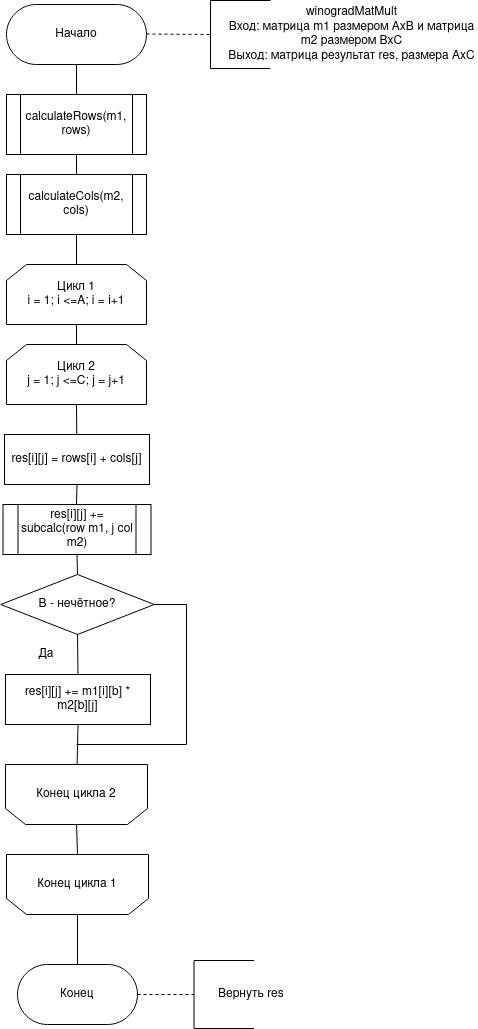

The diagram above was exported from draw.io. Its source (the exported page's mxGraphModel, read from the mxfile embedded in the PNG):
<mxGraphModel dx="1416" dy="792" grid="1" gridSize="10" guides="1" tooltips="1" connect="1" arrows="1" fold="1" page="1" pageScale="1" pageWidth="827" pageHeight="1169" math="0" shadow="0">
  <root>
    <mxCell id="0" />
    <mxCell id="1" parent="0" />
    <mxCell id="Gvd8Ezxa3fLg7O33Pl0G-1" value="Начало" style="rounded=1;whiteSpace=wrap;html=1;arcSize=50;" parent="1" vertex="1">
      <mxGeometry x="290" y="100" width="140" height="60" as="geometry" />
    </mxCell>
    <mxCell id="Gvd8Ezxa3fLg7O33Pl0G-6" value="winogradMatMult&lt;br&gt;Вход: матрица m1 размером AxB и матрица m2 размером BxC&lt;br&gt;Выход: матрица результат res, размера AxC" style="text;html=1;strokeColor=none;fillColor=none;align=center;verticalAlign=middle;whiteSpace=wrap;rounded=0;" parent="1" vertex="1">
      <mxGeometry x="510" y="110" width="250.5" height="40" as="geometry" />
    </mxCell>
    <mxCell id="Gvd8Ezxa3fLg7O33Pl0G-21" value="Цикл 1&lt;br&gt;i = 1; i &amp;lt;=A; i = i+1" style="shape=loopLimit;whiteSpace=wrap;html=1;" parent="1" vertex="1">
      <mxGeometry x="290" y="360" width="140" height="60" as="geometry" />
    </mxCell>
    <mxCell id="Gvd8Ezxa3fLg7O33Pl0G-23" value="Цикл 2&lt;br&gt;j = 1; j &amp;lt;=C; j = j+1" style="shape=loopLimit;whiteSpace=wrap;html=1;" parent="1" vertex="1">
      <mxGeometry x="290" y="440" width="140" height="60" as="geometry" />
    </mxCell>
    <mxCell id="Gvd8Ezxa3fLg7O33Pl0G-24" value="" style="endArrow=none;html=1;entryX=0.5;entryY=0;entryDx=0;entryDy=0;exitX=0.5;exitY=1;exitDx=0;exitDy=0;" parent="1" source="Gvd8Ezxa3fLg7O33Pl0G-21" target="Gvd8Ezxa3fLg7O33Pl0G-23" edge="1">
      <mxGeometry width="50" height="50" relative="1" as="geometry">
        <mxPoint x="169" y="505" as="sourcePoint" />
        <mxPoint x="219" y="455" as="targetPoint" />
      </mxGeometry>
    </mxCell>
    <mxCell id="Gvd8Ezxa3fLg7O33Pl0G-26" value="res[i][j] = rows[i] + cols[j] " style="rounded=0;whiteSpace=wrap;html=1;" parent="1" vertex="1">
      <mxGeometry x="288" y="530" width="145" height="50" as="geometry" />
    </mxCell>
    <mxCell id="Gvd8Ezxa3fLg7O33Pl0G-31" value="" style="endArrow=none;html=1;exitX=0.5;exitY=1;exitDx=0;exitDy=0;" parent="1" source="Gvd8Ezxa3fLg7O33Pl0G-23" target="Gvd8Ezxa3fLg7O33Pl0G-26" edge="1">
      <mxGeometry width="50" height="50" relative="1" as="geometry">
        <mxPoint x="179" y="595" as="sourcePoint" />
        <mxPoint x="360" y="538" as="targetPoint" />
      </mxGeometry>
    </mxCell>
    <mxCell id="Gvd8Ezxa3fLg7O33Pl0G-33" value="Конец цикла 1" style="shape=loopLimit;whiteSpace=wrap;html=1;direction=west;" parent="1" vertex="1">
      <mxGeometry x="290" y="950" width="142" height="60" as="geometry" />
    </mxCell>
    <mxCell id="Gvd8Ezxa3fLg7O33Pl0G-35" value="" style="endArrow=none;html=1;entryX=0.5;entryY=1;entryDx=0;entryDy=0;exitX=0.5;exitY=0;exitDx=0;exitDy=0;" parent="1" source="7Xwj2gsnW8v6YeENi7_U-1" target="Gvd8Ezxa3fLg7O33Pl0G-33" edge="1">
      <mxGeometry width="50" height="50" relative="1" as="geometry">
        <mxPoint x="382.5" y="770" as="sourcePoint" />
        <mxPoint x="392.5952380952381" y="805.0952380952381" as="targetPoint" />
      </mxGeometry>
    </mxCell>
    <mxCell id="Gvd8Ezxa3fLg7O33Pl0G-36" value="" style="endArrow=none;html=1;entryX=0.5;entryY=0;entryDx=0;entryDy=0;exitX=0.5;exitY=0;exitDx=0;exitDy=0;" parent="1" source="Gvd8Ezxa3fLg7O33Pl0G-37" target="Gvd8Ezxa3fLg7O33Pl0G-33" edge="1">
      <mxGeometry width="50" height="50" relative="1" as="geometry">
        <mxPoint x="382" y="1015" as="sourcePoint" />
        <mxPoint x="385" y="1025" as="targetPoint" />
      </mxGeometry>
    </mxCell>
    <mxCell id="Gvd8Ezxa3fLg7O33Pl0G-37" value="Конец" style="rounded=1;whiteSpace=wrap;html=1;arcSize=50;" parent="1" vertex="1">
      <mxGeometry x="301" y="1060" width="120" height="60" as="geometry" />
    </mxCell>
    <mxCell id="Gvd8Ezxa3fLg7O33Pl0G-42" value="Вернуть res" style="text;html=1;resizable=0;points=[];autosize=1;align=left;verticalAlign=top;spacingTop=-4;" parent="1" vertex="1">
      <mxGeometry x="500" y="1080" width="80" height="20" as="geometry" />
    </mxCell>
    <mxCell id="0_4maYhnPL10zYVSgDUe-3" value="" style="endArrow=none;html=1;entryX=0.5;entryY=1;entryDx=0;entryDy=0;" parent="1" target="7Xwj2gsnW8v6YeENi7_U-17" edge="1">
      <mxGeometry width="50" height="50" relative="1" as="geometry">
        <mxPoint x="360" y="360" as="sourcePoint" />
        <mxPoint x="379" y="395" as="targetPoint" />
      </mxGeometry>
    </mxCell>
    <mxCell id="7Xwj2gsnW8v6YeENi7_U-1" value="Конец цикла 2" style="shape=loopLimit;whiteSpace=wrap;html=1;direction=west;" parent="1" vertex="1">
      <mxGeometry x="289" y="860" width="142" height="60" as="geometry" />
    </mxCell>
    <mxCell id="7Xwj2gsnW8v6YeENi7_U-5" value="" style="endArrow=none;dashed=1;html=1;exitX=1;exitY=0.5;exitDx=0;exitDy=0;entryX=0.5;entryY=1;entryDx=0;entryDy=0;" parent="1" source="Gvd8Ezxa3fLg7O33Pl0G-37" target="7Xwj2gsnW8v6YeENi7_U-10" edge="1">
      <mxGeometry width="50" height="50" relative="1" as="geometry">
        <mxPoint x="393.5" y="680" as="sourcePoint" />
        <mxPoint x="473.5" y="1050" as="targetPoint" />
      </mxGeometry>
    </mxCell>
    <mxCell id="7Xwj2gsnW8v6YeENi7_U-6" value="" style="shape=partialRectangle;whiteSpace=wrap;html=1;bottom=1;right=1;left=1;top=0;fillColor=none;routingCenterX=-0.5;rotation=90;" parent="1" vertex="1">
      <mxGeometry x="490" y="100" width="68" height="60" as="geometry" />
    </mxCell>
    <mxCell id="7Xwj2gsnW8v6YeENi7_U-9" value="" style="endArrow=none;dashed=1;html=1;entryX=0.5;entryY=1;entryDx=0;entryDy=0;" parent="1" target="7Xwj2gsnW8v6YeENi7_U-6" edge="1">
      <mxGeometry width="50" height="50" relative="1" as="geometry">
        <mxPoint x="430" y="129.5" as="sourcePoint" />
        <mxPoint x="470" y="130" as="targetPoint" />
      </mxGeometry>
    </mxCell>
    <mxCell id="7Xwj2gsnW8v6YeENi7_U-10" value="" style="shape=partialRectangle;whiteSpace=wrap;html=1;bottom=1;right=1;left=1;top=0;fillColor=none;routingCenterX=-0.5;rotation=90;" parent="1" vertex="1">
      <mxGeometry x="473.5" y="1060" width="68" height="60" as="geometry" />
    </mxCell>
    <mxCell id="7Xwj2gsnW8v6YeENi7_U-16" value="calculateRows(m1, rows)" style="shape=process;whiteSpace=wrap;html=1;backgroundOutline=1;" parent="1" vertex="1">
      <mxGeometry x="290" y="190" width="140" height="60" as="geometry" />
    </mxCell>
    <mxCell id="7Xwj2gsnW8v6YeENi7_U-17" value="calculateCols(m2, cols)" style="shape=process;whiteSpace=wrap;html=1;backgroundOutline=1;" parent="1" vertex="1">
      <mxGeometry x="290" y="270" width="140" height="60" as="geometry" />
    </mxCell>
    <mxCell id="7Xwj2gsnW8v6YeENi7_U-18" value="" style="endArrow=none;html=1;entryX=0.5;entryY=1;entryDx=0;entryDy=0;" parent="1" source="7Xwj2gsnW8v6YeENi7_U-17" target="7Xwj2gsnW8v6YeENi7_U-16" edge="1">
      <mxGeometry width="50" height="50" relative="1" as="geometry">
        <mxPoint x="150" y="290" as="sourcePoint" />
        <mxPoint x="200" y="240" as="targetPoint" />
      </mxGeometry>
    </mxCell>
    <mxCell id="7Xwj2gsnW8v6YeENi7_U-19" value="" style="endArrow=none;html=1;entryX=0.5;entryY=1;entryDx=0;entryDy=0;" parent="1" source="7Xwj2gsnW8v6YeENi7_U-16" target="Gvd8Ezxa3fLg7O33Pl0G-1" edge="1">
      <mxGeometry width="50" height="50" relative="1" as="geometry">
        <mxPoint x="210" y="230" as="sourcePoint" />
        <mxPoint x="260" y="180" as="targetPoint" />
      </mxGeometry>
    </mxCell>
    <mxCell id="7Xwj2gsnW8v6YeENi7_U-22" value="res[i][j] += subcalc(row m1, j col m2)" style="shape=process;whiteSpace=wrap;html=1;backgroundOutline=1;" parent="1" vertex="1">
      <mxGeometry x="286.5" y="600" width="148" height="50" as="geometry" />
    </mxCell>
    <mxCell id="7Xwj2gsnW8v6YeENi7_U-23" value="" style="endArrow=none;html=1;entryX=0.5;entryY=1;entryDx=0;entryDy=0;" parent="1" target="Gvd8Ezxa3fLg7O33Pl0G-26" edge="1">
      <mxGeometry width="50" height="50" relative="1" as="geometry">
        <mxPoint x="360" y="600" as="sourcePoint" />
        <mxPoint x="410" y="550" as="targetPoint" />
      </mxGeometry>
    </mxCell>
    <mxCell id="bSRUe1ibWbnndraF5bIK-1" value="B - нечётное?" style="rhombus;whiteSpace=wrap;html=1;" parent="1" vertex="1">
      <mxGeometry x="284.25" y="670" width="153.5" height="60" as="geometry" />
    </mxCell>
    <mxCell id="bSRUe1ibWbnndraF5bIK-2" value="res[i][j] += m1[i][b] * m2[b][j] " style="rounded=0;whiteSpace=wrap;html=1;" parent="1" vertex="1">
      <mxGeometry x="289" y="770" width="145" height="50" as="geometry" />
    </mxCell>
    <mxCell id="bSRUe1ibWbnndraF5bIK-3" value="" style="endArrow=none;html=1;entryX=0.5;entryY=1;entryDx=0;entryDy=0;exitX=0.5;exitY=0;exitDx=0;exitDy=0;" parent="1" source="bSRUe1ibWbnndraF5bIK-1" target="7Xwj2gsnW8v6YeENi7_U-22" edge="1">
      <mxGeometry width="50" height="50" relative="1" as="geometry">
        <mxPoint x="230" y="710" as="sourcePoint" />
        <mxPoint x="280" y="660" as="targetPoint" />
      </mxGeometry>
    </mxCell>
    <mxCell id="bSRUe1ibWbnndraF5bIK-6" value="Да" style="text;html=1;strokeColor=none;fillColor=none;align=center;verticalAlign=middle;whiteSpace=wrap;rounded=0;" parent="1" vertex="1">
      <mxGeometry x="310" y="740" width="40" height="20" as="geometry" />
    </mxCell>
    <mxCell id="bSRUe1ibWbnndraF5bIK-7" value="" style="endArrow=none;html=1;entryX=0.5;entryY=1;entryDx=0;entryDy=0;" parent="1" source="7Xwj2gsnW8v6YeENi7_U-1" target="bSRUe1ibWbnndraF5bIK-2" edge="1">
      <mxGeometry width="50" height="50" relative="1" as="geometry">
        <mxPoint x="160" y="860" as="sourcePoint" />
        <mxPoint x="210" y="810" as="targetPoint" />
      </mxGeometry>
    </mxCell>
    <mxCell id="bSRUe1ibWbnndraF5bIK-9" value="" style="endArrow=none;html=1;exitX=1;exitY=0.5;exitDx=0;exitDy=0;" parent="1" source="bSRUe1ibWbnndraF5bIK-1" edge="1">
      <mxGeometry width="50" height="50" relative="1" as="geometry">
        <mxPoint x="180" y="890" as="sourcePoint" />
        <mxPoint x="470" y="700" as="targetPoint" />
      </mxGeometry>
    </mxCell>
    <mxCell id="bSRUe1ibWbnndraF5bIK-10" value="" style="endArrow=none;html=1;" parent="1" edge="1">
      <mxGeometry width="50" height="50" relative="1" as="geometry">
        <mxPoint x="470" y="840" as="sourcePoint" />
        <mxPoint x="470" y="700" as="targetPoint" />
      </mxGeometry>
    </mxCell>
    <mxCell id="bSRUe1ibWbnndraF5bIK-11" value="" style="endArrow=none;html=1;entryX=0.5;entryY=1;entryDx=0;entryDy=0;exitX=0.5;exitY=0;exitDx=0;exitDy=0;" parent="1" source="bSRUe1ibWbnndraF5bIK-2" target="bSRUe1ibWbnndraF5bIK-1" edge="1">
      <mxGeometry width="50" height="50" relative="1" as="geometry">
        <mxPoint x="130" y="970" as="sourcePoint" />
        <mxPoint x="-50" y="890" as="targetPoint" />
      </mxGeometry>
    </mxCell>
    <mxCell id="bSRUe1ibWbnndraF5bIK-12" value="" style="endArrow=none;html=1;" parent="1" edge="1">
      <mxGeometry width="50" height="50" relative="1" as="geometry">
        <mxPoint x="360" y="840" as="sourcePoint" />
        <mxPoint x="470" y="840" as="targetPoint" />
      </mxGeometry>
    </mxCell>
  </root>
</mxGraphModel>